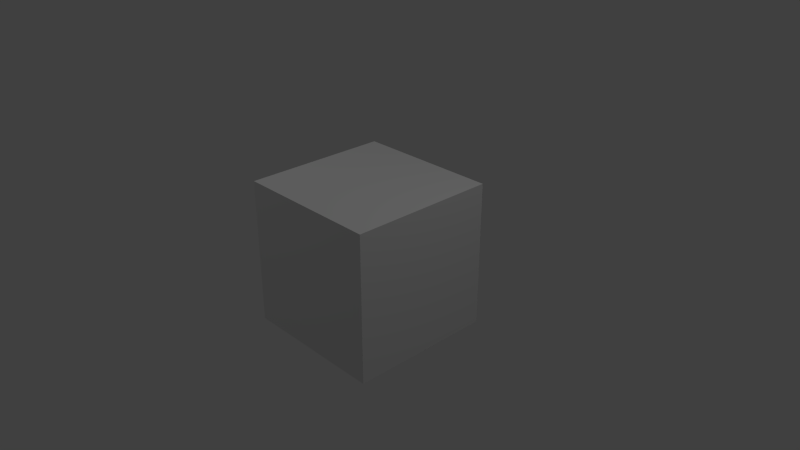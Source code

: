 # Source: StreetStraight_WithBorders.blend  (saved by Blender 2.74.0; exported with 4.5.12 LTS)
import bpy
from mathutils import Matrix  # noqa: F401  (used for matrix-valued properties, if any)

bpy.ops.wm.read_factory_settings(use_empty=True)
scene = bpy.context.scene
scene.name = 'Scene'

# ---- collections
col_collection_1 = bpy.data.collections.new('Collection 1'); scene.collection.children.link(col_collection_1)

# ---- materials (node trees are filled in below, after node groups)
mat_material = bpy.data.materials.new('Material')
mat_material.alpha_threshold = 0.0
mat_material.use_transparent_shadow = False
mat_material.roughness = 0.5
mat_material.specular_intensity = 0.0
mat_material.line_color = (0.0, 0.0, 0.0, 1.0)

# ---- material node trees

# ---- world
world_world = bpy.data.worlds.new('World'); scene.world = world_world
world_world.color = (0.05088, 0.05088, 0.05088)
world_world.use_sun_shadow = False
world_world.sun_shadow_jitter_overblur = 0.0
world_world.cycles.sampling_method = 'MANUAL'
world_world.cycles.sample_map_resolution = 256

# ---- cameras
cam_camera = bpy.data.cameras.new('Camera')
cam_camera.clip_end = 100.0
cam_camera.lens = 35.0
cam_camera.sensor_width = 32.0
cam_camera.sensor_height = 18.0
cam_camera.ortho_scale = 7.314
cam_camera.dof.focus_distance = 0.0
cam_camera.dof.aperture_fstop = 128.0

# ---- lights
light_point = bpy.data.lights.new('Point', 'POINT')
light_point.transmission_factor = 0.0
light_point.energy = 100.0
light_point.shadow_buffer_clip_start = 0.5
light_point.shadow_soft_size = 0.1
light_point.shadow_maximum_resolution = 0.006
light_point.use_absolute_resolution = True
light_point.cycles.use_multiple_importance_sampling = False
light_lamp = bpy.data.lights.new('Lamp', 'POINT')
light_lamp.transmission_factor = 0.0
light_lamp.cutoff_distance = 30.0
light_lamp.energy = 100.0
light_lamp.shadow_buffer_clip_start = 1.001
light_lamp.shadow_soft_size = 0.1
light_lamp.shadow_maximum_resolution = 0.006
light_lamp.use_absolute_resolution = True
light_lamp.cycles.use_multiple_importance_sampling = False

# ---- meshes
me_cube = bpy.data.meshes.new('Cube')
me_cube.from_pydata([(1.0, 1.0, 1.0), (1.0, -1.0, 1.0), (1.0, -1.0, -1.0), (1.0, 1.0, -1.0), (-1.0, 1.0, 1.0), (-1.0, -1.0, 1.0), (-1.0, -1.0, -1.0), (-1.0, 1.0, -1.0)], [], [(0, 1, 2, 3), (4, 7, 6, 5), (0, 4, 5, 1), (2, 6, 7, 3), (4, 0, 3, 7)])
_uv = me_cube.uv_layers.new(name='UVMap')
_uv.uv.foreach_set('vector', [0.748, 0.5, 0.9922, 0.5, 0.9922, 0.7441, 0.748, 0.7441, 0.9922, 0.5, 0.9922, 0.7441, 0.748, 0.7441, 0.748, 0.5, 0.9922, 0.7441, 0.748, 0.7441, 0.748, 0.5, 0.9922, 0.5, 0.9922, 0.7441, 0.748, 0.7441, 0.748, 0.5, 0.9922, 0.5, 0.748, 0.003906, 0.9922, 0.003906, 0.9922, 0.248, 0.748, 0.248])
me_cube.materials.append(mat_material)
me_cube.use_remesh_preserve_volume = False
me_cube.use_remesh_preserve_attributes = False
me_cube.use_mirror_vertex_groups = False
me_cube.update()

# ---- objects
ob_point = bpy.data.objects.new('Point', light_point)
ob_cube = bpy.data.objects.new('Cube', me_cube)
ob_lamp = bpy.data.objects.new('Lamp', light_lamp)
ob_camera = bpy.data.objects.new('Camera', cam_camera)

# ---- transforms, parenting, visibility, modifiers, constraints
ob_point.location = (-3.849, -2.114, 6.837)
ob_point.lineart.crease_threshold = 0.0
ob_cube.location = (0.0, 0.0, 0.0)
ob_cube.rotation_euler = (1.571, 0.0, 0.0)
ob_cube.lock_rotations_4d = False
ob_cube.empty_display_type = 'ARROWS'
ob_cube.lineart.crease_threshold = 0.0
ob_lamp.location = (4.076, 1.005, 5.904)
ob_lamp.rotation_euler = (0.6503, 0.05522, 1.866)
ob_lamp.lock_rotations_4d = False
ob_lamp.empty_display_type = 'ARROWS'
ob_lamp.color = (0.0, 0.0, 0.0, 0.0)
ob_lamp.lineart.crease_threshold = 0.0
ob_camera.location = (7.481, -6.508, 5.344)
ob_camera.rotation_euler = (1.109, 0.0, 0.8149)
ob_camera.lock_rotations_4d = False
ob_camera.empty_display_type = 'ARROWS'
ob_camera.color = (0.0, 0.0, 0.0, 0.0)
ob_camera.display_type = 'WIRE'
ob_camera.lineart.crease_threshold = 0.0

# ---- collection membership
col_collection_1.objects.link(ob_point)
col_collection_1.objects.link(ob_cube)
col_collection_1.objects.link(ob_lamp)
col_collection_1.objects.link(ob_camera)

# ---- scene / render settings (as saved in the file)
scene.camera = ob_camera
scene.frame_start = 1; scene.frame_end = 250; scene.frame_set(1)
scene.render.engine = 'BLENDER_EEVEE_NEXT'
scene.render.resolution_percentage = 50
scene.render.dither_intensity = 0.0
scene.cycles.use_denoising = False
scene.cycles.samples = 10
scene.cycles.sampling_pattern = 'TABULATED_SOBOL'
scene.cycles.light_sampling_threshold = 0.0
scene.cycles.use_adaptive_sampling = False
scene.cycles.use_light_tree = False
scene.cycles.blur_glossy = 0.0
scene.cycles.pixel_filter_type = 'GAUSSIAN'
scene.cycles.sample_clamp_indirect = 0.0
scene.view_settings.view_transform = 'Standard'
bpy.context.view_layer.update()
